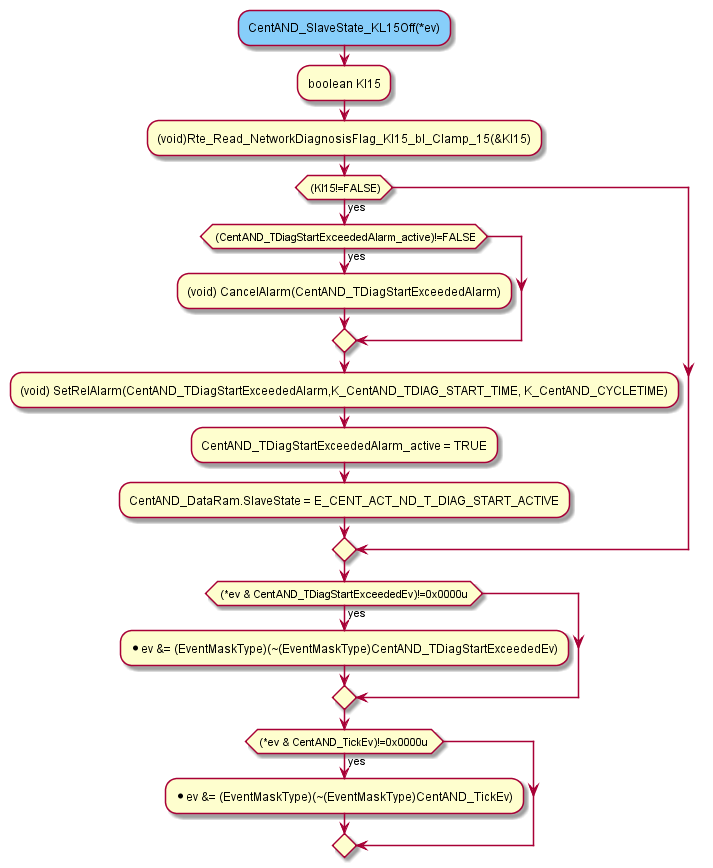

The diagram above was rendered by PlantUML. Its source (embedded in the PNG):
@startuml "CentAND_SlaveState_KL15Off.png"

   #LightSkyBlue:CentAND_SlaveState_KL15Off(*ev);
		:boolean Kl15;
   :(void)Rte_Read_NetworkDiagnosisFlag_Kl15_bl_Clamp_15(&Kl15);
		if( (Kl15!=FALSE)) then (yes)
		  if( (CentAND_TDiagStartExceededAlarm_active)!=FALSE) then (yes)
		    :(void) CancelAlarm(CentAND_TDiagStartExceededAlarm);
		  endif
		  :(void) SetRelAlarm(CentAND_TDiagStartExceededAlarm,K_CentAND_TDIAG_START_TIME, K_CentAND_CYCLETIME); 
     :CentAND_TDiagStartExceededAlarm_active = TRUE;
		  :CentAND_DataRam.SlaveState = E_CENT_ACT_ND_T_DIAG_START_ACTIVE;
		endif
		if ( (*ev & CentAND_TDiagStartExceededEv)!=0x0000u ) then (yes)
		 :*ev &= (EventMaskType)(~(EventMaskType)CentAND_TDiagStartExceededEv);
		endif
   if ( (*ev & CentAND_TickEv)!=0x0000u ) then (yes)
     :*ev &= (EventMaskType)(~(EventMaskType)CentAND_TickEv);
		endif 
@enduml